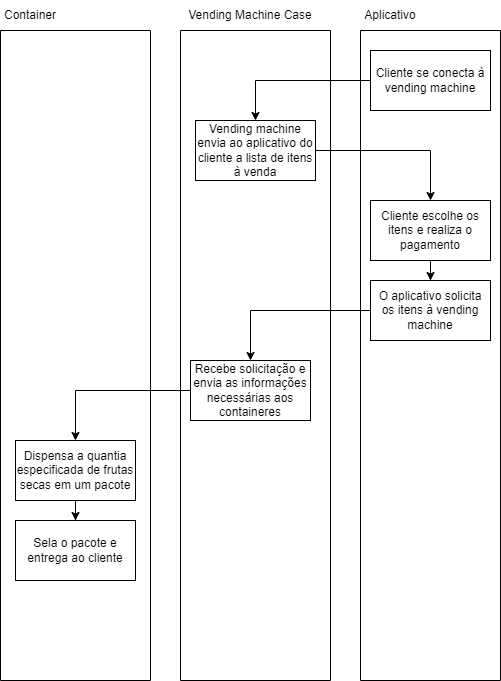

The diagram above was exported from draw.io. Its source (the exported page's mxGraphModel, read from the mxfile embedded in the PNG):
<mxGraphModel dx="1422" dy="865" grid="1" gridSize="10" guides="1" tooltips="1" connect="1" arrows="1" fold="1" page="1" pageScale="1" pageWidth="700" pageHeight="750" math="0" shadow="0">
  <root>
    <mxCell id="0" />
    <mxCell id="1" parent="0" />
    <mxCell id="NvYRVcDSUwlYRUzLnumi-2" value="" style="swimlane;startSize=0;" vertex="1" parent="1">
      <mxGeometry x="280" y="65" width="150" height="650" as="geometry" />
    </mxCell>
    <mxCell id="NvYRVcDSUwlYRUzLnumi-1" value="Recebe solicitação e envia as informações necessárias aos containeres" style="rounded=0;whiteSpace=wrap;html=1;" vertex="1" parent="NvYRVcDSUwlYRUzLnumi-2">
      <mxGeometry x="10" y="330" width="120" height="60" as="geometry" />
    </mxCell>
    <mxCell id="NvYRVcDSUwlYRUzLnumi-13" value="Vending machine envia ao aplicativo do cliente a lista de itens à venda" style="whiteSpace=wrap;html=1;rounded=0;" vertex="1" parent="NvYRVcDSUwlYRUzLnumi-2">
      <mxGeometry x="15" y="90" width="120" height="60" as="geometry" />
    </mxCell>
    <mxCell id="NvYRVcDSUwlYRUzLnumi-3" value="Vending Machine Case" style="text;html=1;strokeColor=none;fillColor=none;align=center;verticalAlign=middle;whiteSpace=wrap;rounded=0;" vertex="1" parent="1">
      <mxGeometry x="280" y="35" width="140" height="30" as="geometry" />
    </mxCell>
    <mxCell id="NvYRVcDSUwlYRUzLnumi-4" value="" style="swimlane;startSize=0;" vertex="1" parent="1">
      <mxGeometry x="460" y="65" width="140" height="650" as="geometry" />
    </mxCell>
    <mxCell id="NvYRVcDSUwlYRUzLnumi-6" value="O aplicativo solicita os itens à vending machine" style="rounded=0;whiteSpace=wrap;html=1;" vertex="1" parent="NvYRVcDSUwlYRUzLnumi-4">
      <mxGeometry x="10" y="250" width="120" height="60" as="geometry" />
    </mxCell>
    <mxCell id="NvYRVcDSUwlYRUzLnumi-12" value="Cliente se conecta à vending machine" style="rounded=0;whiteSpace=wrap;html=1;" vertex="1" parent="NvYRVcDSUwlYRUzLnumi-4">
      <mxGeometry x="10" y="20" width="120" height="60" as="geometry" />
    </mxCell>
    <mxCell id="NvYRVcDSUwlYRUzLnumi-17" value="" style="edgeStyle=orthogonalEdgeStyle;rounded=0;orthogonalLoop=1;jettySize=auto;html=1;" edge="1" parent="NvYRVcDSUwlYRUzLnumi-4" source="NvYRVcDSUwlYRUzLnumi-15" target="NvYRVcDSUwlYRUzLnumi-6">
      <mxGeometry relative="1" as="geometry" />
    </mxCell>
    <mxCell id="NvYRVcDSUwlYRUzLnumi-15" value="Cliente escolhe os itens e realiza o pagamento" style="whiteSpace=wrap;html=1;rounded=0;" vertex="1" parent="NvYRVcDSUwlYRUzLnumi-4">
      <mxGeometry x="10" y="170" width="120" height="60" as="geometry" />
    </mxCell>
    <mxCell id="NvYRVcDSUwlYRUzLnumi-5" value="Aplicativo" style="text;html=1;strokeColor=none;fillColor=none;align=center;verticalAlign=middle;whiteSpace=wrap;rounded=0;" vertex="1" parent="1">
      <mxGeometry x="460" y="35" width="60" height="30" as="geometry" />
    </mxCell>
    <mxCell id="NvYRVcDSUwlYRUzLnumi-7" style="edgeStyle=orthogonalEdgeStyle;rounded=0;orthogonalLoop=1;jettySize=auto;html=1;entryX=0.5;entryY=0;entryDx=0;entryDy=0;" edge="1" parent="1" source="NvYRVcDSUwlYRUzLnumi-6" target="NvYRVcDSUwlYRUzLnumi-1">
      <mxGeometry relative="1" as="geometry" />
    </mxCell>
    <mxCell id="NvYRVcDSUwlYRUzLnumi-14" value="" style="edgeStyle=orthogonalEdgeStyle;rounded=0;orthogonalLoop=1;jettySize=auto;html=1;" edge="1" parent="1" source="NvYRVcDSUwlYRUzLnumi-12" target="NvYRVcDSUwlYRUzLnumi-13">
      <mxGeometry relative="1" as="geometry" />
    </mxCell>
    <mxCell id="NvYRVcDSUwlYRUzLnumi-16" value="" style="edgeStyle=orthogonalEdgeStyle;rounded=0;orthogonalLoop=1;jettySize=auto;html=1;" edge="1" parent="1" source="NvYRVcDSUwlYRUzLnumi-13" target="NvYRVcDSUwlYRUzLnumi-15">
      <mxGeometry relative="1" as="geometry" />
    </mxCell>
    <mxCell id="NvYRVcDSUwlYRUzLnumi-19" value="" style="swimlane;startSize=0;" vertex="1" parent="1">
      <mxGeometry x="100" y="65" width="150" height="650" as="geometry" />
    </mxCell>
    <mxCell id="NvYRVcDSUwlYRUzLnumi-8" value="Dispensa a quantia especificada de frutas secas em um pacote" style="whiteSpace=wrap;html=1;rounded=0;" vertex="1" parent="NvYRVcDSUwlYRUzLnumi-19">
      <mxGeometry x="15" y="410" width="120" height="60" as="geometry" />
    </mxCell>
    <mxCell id="NvYRVcDSUwlYRUzLnumi-10" value="Sela o pacote e entrega ao cliente" style="whiteSpace=wrap;html=1;rounded=0;" vertex="1" parent="NvYRVcDSUwlYRUzLnumi-19">
      <mxGeometry x="15" y="490" width="120" height="60" as="geometry" />
    </mxCell>
    <mxCell id="NvYRVcDSUwlYRUzLnumi-11" value="" style="edgeStyle=orthogonalEdgeStyle;rounded=0;orthogonalLoop=1;jettySize=auto;html=1;" edge="1" parent="NvYRVcDSUwlYRUzLnumi-19" source="NvYRVcDSUwlYRUzLnumi-8" target="NvYRVcDSUwlYRUzLnumi-10">
      <mxGeometry relative="1" as="geometry" />
    </mxCell>
    <mxCell id="NvYRVcDSUwlYRUzLnumi-20" value="Container" style="text;html=1;strokeColor=none;fillColor=none;align=center;verticalAlign=middle;whiteSpace=wrap;rounded=0;" vertex="1" parent="1">
      <mxGeometry x="100" y="35" width="60" height="30" as="geometry" />
    </mxCell>
    <mxCell id="NvYRVcDSUwlYRUzLnumi-9" value="" style="edgeStyle=orthogonalEdgeStyle;rounded=0;orthogonalLoop=1;jettySize=auto;html=1;" edge="1" parent="1" source="NvYRVcDSUwlYRUzLnumi-1" target="NvYRVcDSUwlYRUzLnumi-8">
      <mxGeometry relative="1" as="geometry" />
    </mxCell>
  </root>
</mxGraphModel>